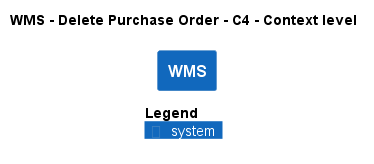

The diagram above was rendered by PlantUML. Its source (embedded in the PNG):
@startuml
!pragma layout smetana
!include ..\..\..\..\..\.c4s\C4_Context.puml

AddElementTag("c4interflow:lifecycle:new", $bgColor=green, $fontColor=#ffffff, $borderColor=green, $shadowing="False")
AddElementTag("c4interflow:lifecycle:changed", $bgColor=orange, $fontColor=#ffffff, $borderColor=orange, $shadowing="False")
AddElementTag("c4interflow:lifecycle:removed", $bgColor=red, $fontColor=#ffffff, $borderColor=red, $shadowing="False")

AddRelTag("c4interflow:lifecycle:new", $textColor=green, $lineColor=green)
AddRelTag("c4interflow:lifecycle:changed", $textColor=orange, $lineColor=orange)
AddRelTag("c4interflow:lifecycle:removed", $textColor=red, $lineColor=red)

SHOW_PERSON_PORTRAIT()
LAYOUT_TOP_DOWN()

skinparam linetype polyline

title WMS - Delete Purchase Order - C4 - Context level

System(ECommercePlatform.SoftwareSystems.WMS, "WMS", "")



SHOW_LEGEND()
@enduml